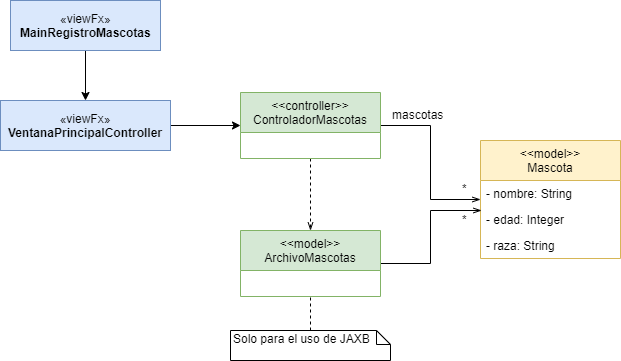

The diagram above was exported from draw.io. Its source (the exported page's mxGraphModel, read from the mxfile embedded in the PNG):
<mxGraphModel dx="780" dy="752" grid="1" gridSize="10" guides="1" tooltips="1" connect="1" arrows="1" fold="1" page="1" pageScale="1" pageWidth="1100" pageHeight="850" math="0" shadow="0">
  <root>
    <mxCell id="0" />
    <mxCell id="1" parent="0" />
    <mxCell id="pibukRTEVs4Ahxs2Uxr7-3" style="edgeStyle=orthogonalEdgeStyle;rounded=0;orthogonalLoop=1;jettySize=auto;html=1;exitX=0.5;exitY=1;exitDx=0;exitDy=0;" edge="1" parent="1" source="pibukRTEVs4Ahxs2Uxr7-1" target="pibukRTEVs4Ahxs2Uxr7-2">
      <mxGeometry relative="1" as="geometry" />
    </mxCell>
    <mxCell id="pibukRTEVs4Ahxs2Uxr7-1" value="«viewFx»&lt;br&gt;&lt;b&gt;MainRegistroMascotas&lt;/b&gt;" style="html=1;fillColor=#dae8fc;strokeColor=#6c8ebf;" vertex="1" parent="1">
      <mxGeometry x="20" y="20" width="150" height="50" as="geometry" />
    </mxCell>
    <mxCell id="pibukRTEVs4Ahxs2Uxr7-17" style="edgeStyle=orthogonalEdgeStyle;rounded=0;orthogonalLoop=1;jettySize=auto;html=1;exitX=1;exitY=0.5;exitDx=0;exitDy=0;entryX=0;entryY=0.5;entryDx=0;entryDy=0;" edge="1" parent="1" source="pibukRTEVs4Ahxs2Uxr7-2" target="pibukRTEVs4Ahxs2Uxr7-8">
      <mxGeometry relative="1" as="geometry" />
    </mxCell>
    <mxCell id="pibukRTEVs4Ahxs2Uxr7-2" value="«viewFx»&lt;br&gt;&lt;b&gt;VentanaPrincipalController&lt;/b&gt;" style="html=1;fillColor=#dae8fc;strokeColor=#6c8ebf;" vertex="1" parent="1">
      <mxGeometry x="10" y="120" width="170" height="50" as="geometry" />
    </mxCell>
    <mxCell id="pibukRTEVs4Ahxs2Uxr7-18" style="edgeStyle=orthogonalEdgeStyle;rounded=0;orthogonalLoop=1;jettySize=auto;html=1;exitX=0.5;exitY=1;exitDx=0;exitDy=0;entryX=0.5;entryY=0;entryDx=0;entryDy=0;dashed=1;endArrow=openThin;endFill=0;" edge="1" parent="1" source="pibukRTEVs4Ahxs2Uxr7-8" target="pibukRTEVs4Ahxs2Uxr7-16">
      <mxGeometry relative="1" as="geometry" />
    </mxCell>
    <mxCell id="pibukRTEVs4Ahxs2Uxr7-23" style="edgeStyle=orthogonalEdgeStyle;rounded=0;orthogonalLoop=1;jettySize=auto;html=1;exitX=1;exitY=0.5;exitDx=0;exitDy=0;endArrow=openThin;endFill=0;" edge="1" parent="1" source="pibukRTEVs4Ahxs2Uxr7-8" target="pibukRTEVs4Ahxs2Uxr7-12">
      <mxGeometry relative="1" as="geometry" />
    </mxCell>
    <mxCell id="pibukRTEVs4Ahxs2Uxr7-8" value="&lt;&lt;controller&gt;&gt;&#10;ControladorMascotas" style="swimlane;fontStyle=0;childLayout=stackLayout;horizontal=1;startSize=40;fillColor=#d5e8d4;horizontalStack=0;resizeParent=1;resizeParentMax=0;resizeLast=0;collapsible=1;marginBottom=0;strokeColor=#82b366;" vertex="1" parent="1">
      <mxGeometry x="250" y="112" width="140" height="66" as="geometry" />
    </mxCell>
    <mxCell id="pibukRTEVs4Ahxs2Uxr7-12" value="&lt;&lt;model&gt;&gt;&#10;Mascota" style="swimlane;fontStyle=0;childLayout=stackLayout;horizontal=1;startSize=40;fillColor=#fff2cc;horizontalStack=0;resizeParent=1;resizeParentMax=0;resizeLast=0;collapsible=1;marginBottom=0;strokeColor=#d6b656;" vertex="1" parent="1">
      <mxGeometry x="490" y="160" width="140" height="118" as="geometry" />
    </mxCell>
    <mxCell id="pibukRTEVs4Ahxs2Uxr7-13" value="- nombre: String" style="text;strokeColor=none;fillColor=none;align=left;verticalAlign=top;spacingLeft=4;spacingRight=4;overflow=hidden;rotatable=0;points=[[0,0.5],[1,0.5]];portConstraint=eastwest;" vertex="1" parent="pibukRTEVs4Ahxs2Uxr7-12">
      <mxGeometry y="40" width="140" height="26" as="geometry" />
    </mxCell>
    <mxCell id="pibukRTEVs4Ahxs2Uxr7-14" value="- edad: Integer" style="text;strokeColor=none;fillColor=none;align=left;verticalAlign=top;spacingLeft=4;spacingRight=4;overflow=hidden;rotatable=0;points=[[0,0.5],[1,0.5]];portConstraint=eastwest;" vertex="1" parent="pibukRTEVs4Ahxs2Uxr7-12">
      <mxGeometry y="66" width="140" height="26" as="geometry" />
    </mxCell>
    <mxCell id="pibukRTEVs4Ahxs2Uxr7-15" value="- raza: String" style="text;strokeColor=none;fillColor=none;align=left;verticalAlign=top;spacingLeft=4;spacingRight=4;overflow=hidden;rotatable=0;points=[[0,0.5],[1,0.5]];portConstraint=eastwest;" vertex="1" parent="pibukRTEVs4Ahxs2Uxr7-12">
      <mxGeometry y="92" width="140" height="26" as="geometry" />
    </mxCell>
    <mxCell id="pibukRTEVs4Ahxs2Uxr7-22" style="edgeStyle=orthogonalEdgeStyle;rounded=0;orthogonalLoop=1;jettySize=auto;html=1;exitX=1;exitY=0.5;exitDx=0;exitDy=0;entryX=0.007;entryY=0.154;entryDx=0;entryDy=0;entryPerimeter=0;endArrow=openThin;endFill=0;" edge="1" parent="1" source="pibukRTEVs4Ahxs2Uxr7-16" target="pibukRTEVs4Ahxs2Uxr7-14">
      <mxGeometry relative="1" as="geometry" />
    </mxCell>
    <mxCell id="pibukRTEVs4Ahxs2Uxr7-16" value="&lt;&lt;model&gt;&gt;&#10;ArchivoMascotas" style="swimlane;fontStyle=0;childLayout=stackLayout;horizontal=1;startSize=40;fillColor=#d5e8d4;horizontalStack=0;resizeParent=1;resizeParentMax=0;resizeLast=0;collapsible=1;marginBottom=0;strokeColor=#82b366;" vertex="1" parent="1">
      <mxGeometry x="250" y="250" width="140" height="66" as="geometry" />
    </mxCell>
    <mxCell id="pibukRTEVs4Ahxs2Uxr7-24" value="*" style="text;html=1;resizable=0;points=[];autosize=1;align=left;verticalAlign=top;spacingTop=-4;" vertex="1" parent="1">
      <mxGeometry x="470" y="230" width="20" height="20" as="geometry" />
    </mxCell>
    <mxCell id="pibukRTEVs4Ahxs2Uxr7-25" value="*" style="text;html=1;resizable=0;points=[];autosize=1;align=left;verticalAlign=top;spacingTop=-4;" vertex="1" parent="1">
      <mxGeometry x="470" y="199" width="20" height="20" as="geometry" />
    </mxCell>
    <mxCell id="pibukRTEVs4Ahxs2Uxr7-26" value="mascotas" style="text;html=1;resizable=0;points=[];autosize=1;align=left;verticalAlign=top;spacingTop=-4;" vertex="1" parent="1">
      <mxGeometry x="400" y="125" width="70" height="20" as="geometry" />
    </mxCell>
    <mxCell id="pibukRTEVs4Ahxs2Uxr7-30" style="edgeStyle=orthogonalEdgeStyle;rounded=0;orthogonalLoop=1;jettySize=auto;html=1;exitX=0.5;exitY=0;exitDx=0;exitDy=0;exitPerimeter=0;entryX=0.5;entryY=1;entryDx=0;entryDy=0;endArrow=none;endFill=0;dashed=1;" edge="1" parent="1" source="pibukRTEVs4Ahxs2Uxr7-29" target="pibukRTEVs4Ahxs2Uxr7-16">
      <mxGeometry relative="1" as="geometry" />
    </mxCell>
    <mxCell id="pibukRTEVs4Ahxs2Uxr7-29" value="Solo para el uso de JAXB" style="shape=note;whiteSpace=wrap;html=1;size=14;verticalAlign=top;align=left;spacingTop=-6;" vertex="1" parent="1">
      <mxGeometry x="240" y="350" width="160" height="30" as="geometry" />
    </mxCell>
  </root>
</mxGraphModel>